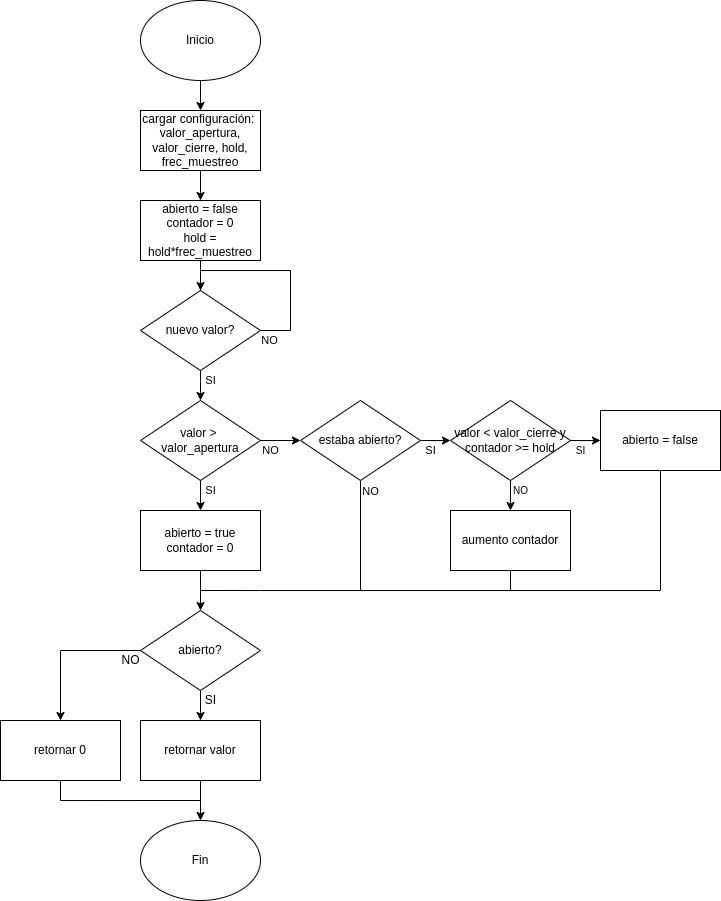

The diagram above was exported from draw.io. Its source (the exported page's mxGraphModel, read from the mxfile embedded in the PNG):
<mxGraphModel dx="332" dy="2071" grid="1" gridSize="10" guides="1" tooltips="1" connect="1" arrows="1" fold="1" page="1" pageScale="1" pageWidth="827" pageHeight="1169" math="0" shadow="0">
  <root>
    <mxCell id="0" />
    <mxCell id="1" parent="0" />
    <mxCell id="0_uXX1_Fdo2akG9o2UQ6-7" style="edgeStyle=orthogonalEdgeStyle;rounded=0;orthogonalLoop=1;jettySize=auto;html=1;entryX=0.5;entryY=0;entryDx=0;entryDy=0;" parent="1" target="0_uXX1_Fdo2akG9o2UQ6-4" edge="1">
      <mxGeometry relative="1" as="geometry">
        <mxPoint x="220" y="220" as="sourcePoint" />
      </mxGeometry>
    </mxCell>
    <mxCell id="qCGqww2KztI9BA-aMHQH-30" style="edgeStyle=orthogonalEdgeStyle;rounded=0;orthogonalLoop=1;jettySize=auto;html=1;entryX=0.5;entryY=0;entryDx=0;entryDy=0;fontSize=12;endArrow=classic;endFill=1;startArrow=none;startFill=0;" edge="1" parent="1" source="0_uXX1_Fdo2akG9o2UQ6-2" target="qCGqww2KztI9BA-aMHQH-28">
      <mxGeometry relative="1" as="geometry" />
    </mxCell>
    <mxCell id="0_uXX1_Fdo2akG9o2UQ6-2" value="Inicio" style="ellipse;whiteSpace=wrap;html=1;" parent="1" vertex="1">
      <mxGeometry x="160" y="-40" width="120" height="80" as="geometry" />
    </mxCell>
    <mxCell id="0_uXX1_Fdo2akG9o2UQ6-5" value="SI" style="edgeStyle=orthogonalEdgeStyle;rounded=0;orthogonalLoop=1;jettySize=auto;html=1;" parent="1" source="0_uXX1_Fdo2akG9o2UQ6-4" edge="1">
      <mxGeometry x="-0.3333" y="10" relative="1" as="geometry">
        <mxPoint as="offset" />
        <mxPoint x="220" y="360" as="targetPoint" />
        <Array as="points">
          <mxPoint x="220" y="340" />
          <mxPoint x="220" y="340" />
        </Array>
      </mxGeometry>
    </mxCell>
    <mxCell id="0_uXX1_Fdo2akG9o2UQ6-11" value="NO" style="edgeStyle=orthogonalEdgeStyle;rounded=0;orthogonalLoop=1;jettySize=auto;html=1;exitX=1;exitY=0.5;exitDx=0;exitDy=0;entryX=1;entryY=0;entryDx=0;entryDy=0;" parent="1" source="0_uXX1_Fdo2akG9o2UQ6-4" target="0_uXX1_Fdo2akG9o2UQ6-4" edge="1">
      <mxGeometry x="-0.9355" y="-10" relative="1" as="geometry">
        <mxPoint x="250" y="250" as="targetPoint" />
        <Array as="points">
          <mxPoint x="310" y="290" />
          <mxPoint x="310" y="230" />
          <mxPoint x="220" y="230" />
          <mxPoint x="220" y="280" />
          <mxPoint x="250" y="280" />
        </Array>
        <mxPoint as="offset" />
      </mxGeometry>
    </mxCell>
    <mxCell id="0_uXX1_Fdo2akG9o2UQ6-4" value="nuevo valor?" style="rhombus;whiteSpace=wrap;html=1;" parent="1" vertex="1">
      <mxGeometry x="160" y="250" width="120" height="80" as="geometry" />
    </mxCell>
    <mxCell id="qCGqww2KztI9BA-aMHQH-7" value="SI" style="edgeStyle=orthogonalEdgeStyle;rounded=0;orthogonalLoop=1;jettySize=auto;html=1;entryX=0.5;entryY=0;entryDx=0;entryDy=0;" edge="1" parent="1" source="qCGqww2KztI9BA-aMHQH-3" target="qCGqww2KztI9BA-aMHQH-5">
      <mxGeometry x="0.2011" y="10" relative="1" as="geometry">
        <mxPoint as="offset" />
      </mxGeometry>
    </mxCell>
    <mxCell id="qCGqww2KztI9BA-aMHQH-10" value="NO" style="edgeStyle=orthogonalEdgeStyle;rounded=0;orthogonalLoop=1;jettySize=auto;html=1;entryX=0;entryY=0.5;entryDx=0;entryDy=0;" edge="1" parent="1" source="qCGqww2KztI9BA-aMHQH-3" target="qCGqww2KztI9BA-aMHQH-9">
      <mxGeometry x="-0.5" y="-10" relative="1" as="geometry">
        <mxPoint as="offset" />
      </mxGeometry>
    </mxCell>
    <mxCell id="qCGqww2KztI9BA-aMHQH-3" value="valor &amp;gt; &lt;br&gt;valor_apertura" style="rhombus;whiteSpace=wrap;html=1;" vertex="1" parent="1">
      <mxGeometry x="160" y="360" width="120" height="80" as="geometry" />
    </mxCell>
    <mxCell id="qCGqww2KztI9BA-aMHQH-13" style="edgeStyle=orthogonalEdgeStyle;rounded=0;orthogonalLoop=1;jettySize=auto;html=1;entryX=0.5;entryY=0;entryDx=0;entryDy=0;" edge="1" parent="1" source="qCGqww2KztI9BA-aMHQH-5" target="qCGqww2KztI9BA-aMHQH-32">
      <mxGeometry relative="1" as="geometry">
        <mxPoint x="220" y="560" as="targetPoint" />
      </mxGeometry>
    </mxCell>
    <mxCell id="qCGqww2KztI9BA-aMHQH-5" value="abierto = true&lt;br&gt;contador = 0" style="rounded=0;whiteSpace=wrap;html=1;" vertex="1" parent="1">
      <mxGeometry x="160" y="470" width="120" height="60" as="geometry" />
    </mxCell>
    <mxCell id="qCGqww2KztI9BA-aMHQH-16" value="NO" style="edgeStyle=orthogonalEdgeStyle;rounded=0;orthogonalLoop=1;jettySize=auto;html=1;endArrow=none;endFill=0;" edge="1" parent="1" source="qCGqww2KztI9BA-aMHQH-9">
      <mxGeometry x="-0.9184" y="10" relative="1" as="geometry">
        <mxPoint x="220" y="550" as="targetPoint" />
        <Array as="points">
          <mxPoint x="380" y="550" />
          <mxPoint x="280" y="550" />
        </Array>
        <mxPoint as="offset" />
      </mxGeometry>
    </mxCell>
    <mxCell id="qCGqww2KztI9BA-aMHQH-18" value="SI" style="edgeStyle=orthogonalEdgeStyle;rounded=0;orthogonalLoop=1;jettySize=auto;html=1;entryX=0;entryY=0.5;entryDx=0;entryDy=0;" edge="1" parent="1" source="qCGqww2KztI9BA-aMHQH-9" target="qCGqww2KztI9BA-aMHQH-17">
      <mxGeometry x="0.2007" y="-10" relative="1" as="geometry">
        <mxPoint as="offset" />
      </mxGeometry>
    </mxCell>
    <mxCell id="qCGqww2KztI9BA-aMHQH-9" value="estaba abierto?" style="rhombus;whiteSpace=wrap;html=1;" vertex="1" parent="1">
      <mxGeometry x="320" y="360" width="120" height="80" as="geometry" />
    </mxCell>
    <mxCell id="qCGqww2KztI9BA-aMHQH-34" style="edgeStyle=orthogonalEdgeStyle;rounded=0;orthogonalLoop=1;jettySize=auto;html=1;entryX=0.5;entryY=0;entryDx=0;entryDy=0;fontSize=12;startArrow=none;startFill=0;endArrow=classic;endFill=1;" edge="1" parent="1" source="qCGqww2KztI9BA-aMHQH-12" target="qCGqww2KztI9BA-aMHQH-14">
      <mxGeometry relative="1" as="geometry">
        <Array as="points">
          <mxPoint x="220" y="760" />
          <mxPoint x="220" y="760" />
        </Array>
      </mxGeometry>
    </mxCell>
    <mxCell id="qCGqww2KztI9BA-aMHQH-12" value="retornar valor" style="rounded=0;whiteSpace=wrap;html=1;" vertex="1" parent="1">
      <mxGeometry x="160" y="680" width="120" height="60" as="geometry" />
    </mxCell>
    <mxCell id="qCGqww2KztI9BA-aMHQH-14" value="Fin" style="ellipse;whiteSpace=wrap;html=1;" vertex="1" parent="1">
      <mxGeometry x="160" y="780" width="120" height="80" as="geometry" />
    </mxCell>
    <mxCell id="qCGqww2KztI9BA-aMHQH-20" value="SI" style="edgeStyle=orthogonalEdgeStyle;rounded=0;orthogonalLoop=1;jettySize=auto;html=1;entryX=0;entryY=0.5;entryDx=0;entryDy=0;fontSize=10;" edge="1" parent="1" source="qCGqww2KztI9BA-aMHQH-17" target="qCGqww2KztI9BA-aMHQH-19">
      <mxGeometry x="0.2007" y="-10" relative="1" as="geometry">
        <mxPoint as="offset" />
      </mxGeometry>
    </mxCell>
    <mxCell id="qCGqww2KztI9BA-aMHQH-22" value="NO" style="edgeStyle=orthogonalEdgeStyle;rounded=0;orthogonalLoop=1;jettySize=auto;html=1;fontSize=10;" edge="1" parent="1" source="qCGqww2KztI9BA-aMHQH-17" target="qCGqww2KztI9BA-aMHQH-21">
      <mxGeometry x="0.2" y="10" relative="1" as="geometry">
        <mxPoint as="offset" />
      </mxGeometry>
    </mxCell>
    <mxCell id="qCGqww2KztI9BA-aMHQH-17" value="valor &amp;lt; valor_cierre y&lt;br&gt;contador &amp;gt;= hold" style="rhombus;whiteSpace=wrap;html=1;" vertex="1" parent="1">
      <mxGeometry x="470" y="360" width="120" height="80" as="geometry" />
    </mxCell>
    <mxCell id="qCGqww2KztI9BA-aMHQH-24" style="edgeStyle=orthogonalEdgeStyle;rounded=0;orthogonalLoop=1;jettySize=auto;html=1;fontSize=10;endArrow=none;endFill=0;" edge="1" parent="1" source="qCGqww2KztI9BA-aMHQH-19">
      <mxGeometry relative="1" as="geometry">
        <mxPoint x="530" y="550" as="targetPoint" />
        <Array as="points">
          <mxPoint x="680" y="550" />
          <mxPoint x="530" y="550" />
        </Array>
      </mxGeometry>
    </mxCell>
    <mxCell id="qCGqww2KztI9BA-aMHQH-19" value="&lt;font style=&quot;font-size: 12px;&quot;&gt;abierto = false&lt;/font&gt;" style="rounded=0;whiteSpace=wrap;html=1;fontSize=10;" vertex="1" parent="1">
      <mxGeometry x="620" y="370" width="120" height="60" as="geometry" />
    </mxCell>
    <mxCell id="qCGqww2KztI9BA-aMHQH-23" style="edgeStyle=orthogonalEdgeStyle;rounded=0;orthogonalLoop=1;jettySize=auto;html=1;fontSize=10;endArrow=none;endFill=0;" edge="1" parent="1" source="qCGqww2KztI9BA-aMHQH-21">
      <mxGeometry relative="1" as="geometry">
        <mxPoint x="380" y="550" as="targetPoint" />
        <Array as="points">
          <mxPoint x="530" y="550" />
          <mxPoint x="380" y="550" />
        </Array>
      </mxGeometry>
    </mxCell>
    <mxCell id="qCGqww2KztI9BA-aMHQH-21" value="&lt;font style=&quot;font-size: 12px;&quot;&gt;aumento contador&lt;/font&gt;" style="rounded=0;whiteSpace=wrap;html=1;fontSize=10;" vertex="1" parent="1">
      <mxGeometry x="470" y="470" width="120" height="60" as="geometry" />
    </mxCell>
    <mxCell id="qCGqww2KztI9BA-aMHQH-31" style="edgeStyle=orthogonalEdgeStyle;rounded=0;orthogonalLoop=1;jettySize=auto;html=1;entryX=0.5;entryY=0;entryDx=0;entryDy=0;fontSize=12;startArrow=none;startFill=0;endArrow=classic;endFill=1;" edge="1" parent="1" source="qCGqww2KztI9BA-aMHQH-28" target="qCGqww2KztI9BA-aMHQH-29">
      <mxGeometry relative="1" as="geometry" />
    </mxCell>
    <mxCell id="qCGqww2KztI9BA-aMHQH-28" value="cargar configuración:&amp;nbsp;&lt;br&gt;&lt;span style=&quot;background-color: initial;&quot;&gt;valor_apertura, &lt;/span&gt;&lt;span style=&quot;background-color: initial;&quot;&gt;valor_cierre&lt;/span&gt;&lt;span style=&quot;background-color: initial;&quot;&gt;, hold, frec_muestreo&lt;/span&gt;" style="rounded=0;whiteSpace=wrap;html=1;" vertex="1" parent="1">
      <mxGeometry x="160" y="70" width="120" height="60" as="geometry" />
    </mxCell>
    <mxCell id="qCGqww2KztI9BA-aMHQH-29" value="abierto = false&lt;br&gt;contador = 0&lt;br&gt;hold = hold*frec_muestreo" style="rounded=0;whiteSpace=wrap;html=1;" vertex="1" parent="1">
      <mxGeometry x="160" y="160" width="120" height="60" as="geometry" />
    </mxCell>
    <mxCell id="qCGqww2KztI9BA-aMHQH-33" value="SI" style="edgeStyle=orthogonalEdgeStyle;rounded=0;orthogonalLoop=1;jettySize=auto;html=1;entryX=0.5;entryY=0;entryDx=0;entryDy=0;fontSize=12;startArrow=none;startFill=0;endArrow=classic;endFill=1;" edge="1" parent="1" source="qCGqww2KztI9BA-aMHQH-32" target="qCGqww2KztI9BA-aMHQH-12">
      <mxGeometry x="0.2011" y="10" relative="1" as="geometry">
        <mxPoint as="offset" />
      </mxGeometry>
    </mxCell>
    <mxCell id="qCGqww2KztI9BA-aMHQH-39" value="NO" style="edgeStyle=orthogonalEdgeStyle;rounded=0;orthogonalLoop=1;jettySize=auto;html=1;entryX=0.5;entryY=0;entryDx=0;entryDy=0;fontSize=12;startArrow=none;startFill=0;endArrow=classic;endFill=1;" edge="1" parent="1" source="qCGqww2KztI9BA-aMHQH-32" target="qCGqww2KztI9BA-aMHQH-35">
      <mxGeometry x="-0.8661" y="10" relative="1" as="geometry">
        <mxPoint as="offset" />
      </mxGeometry>
    </mxCell>
    <mxCell id="qCGqww2KztI9BA-aMHQH-32" value="abierto?" style="rhombus;whiteSpace=wrap;html=1;" vertex="1" parent="1">
      <mxGeometry x="160" y="570" width="120" height="80" as="geometry" />
    </mxCell>
    <mxCell id="qCGqww2KztI9BA-aMHQH-37" style="edgeStyle=orthogonalEdgeStyle;rounded=0;orthogonalLoop=1;jettySize=auto;html=1;fontSize=12;startArrow=none;startFill=0;endArrow=none;endFill=0;" edge="1" parent="1" source="qCGqww2KztI9BA-aMHQH-35">
      <mxGeometry relative="1" as="geometry">
        <mxPoint x="220" y="760" as="targetPoint" />
        <Array as="points">
          <mxPoint x="80" y="760" />
        </Array>
      </mxGeometry>
    </mxCell>
    <mxCell id="qCGqww2KztI9BA-aMHQH-35" value="retornar 0" style="rounded=0;whiteSpace=wrap;html=1;" vertex="1" parent="1">
      <mxGeometry x="20" y="680" width="120" height="60" as="geometry" />
    </mxCell>
  </root>
</mxGraphModel>